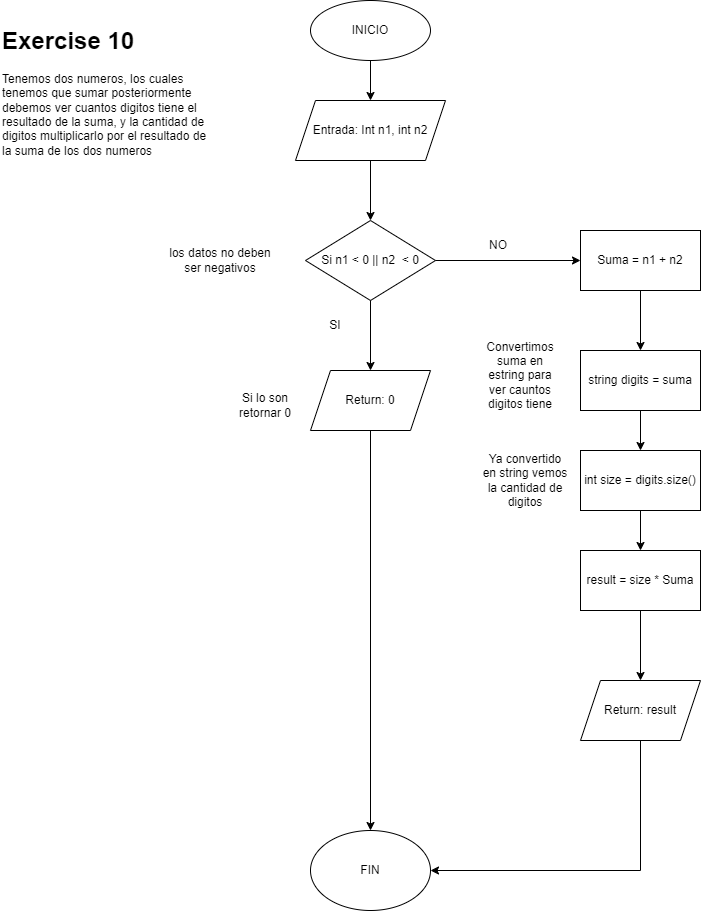

The diagram above was exported from draw.io. Its source (the exported page's mxGraphModel, read from the mxfile embedded in the PNG):
<mxGraphModel dx="1290" dy="557" grid="1" gridSize="10" guides="1" tooltips="1" connect="1" arrows="1" fold="1" page="1" pageScale="1" pageWidth="827" pageHeight="1169" math="0" shadow="0">
  <root>
    <mxCell id="WIyWlLk6GJQsqaUBKTNV-0" />
    <mxCell id="WIyWlLk6GJQsqaUBKTNV-1" parent="WIyWlLk6GJQsqaUBKTNV-0" />
    <mxCell id="m6q_MVJnBD2V6fGbeER5-2" value="&lt;h1 style=&quot;margin-top: 0px;&quot;&gt;Exercise 10&lt;/h1&gt;&lt;div&gt;Tenemos dos numeros, los cuales tenemos que sumar posteriormente debemos ver cuantos digitos tiene el resultado de la suma, y la cantidad de digitos multiplicarlo por el resultado de la suma de los dos numeros&lt;/div&gt;" style="text;html=1;whiteSpace=wrap;overflow=hidden;rounded=0;" vertex="1" parent="WIyWlLk6GJQsqaUBKTNV-1">
      <mxGeometry x="10" y="40" width="210" height="200" as="geometry" />
    </mxCell>
    <mxCell id="m6q_MVJnBD2V6fGbeER5-15" value="" style="edgeStyle=orthogonalEdgeStyle;rounded=0;orthogonalLoop=1;jettySize=auto;html=1;" edge="1" parent="WIyWlLk6GJQsqaUBKTNV-1" source="m6q_MVJnBD2V6fGbeER5-3" target="m6q_MVJnBD2V6fGbeER5-5">
      <mxGeometry relative="1" as="geometry" />
    </mxCell>
    <mxCell id="m6q_MVJnBD2V6fGbeER5-3" value="INICIO" style="ellipse;whiteSpace=wrap;html=1;" vertex="1" parent="WIyWlLk6GJQsqaUBKTNV-1">
      <mxGeometry x="320" y="20" width="120" height="60" as="geometry" />
    </mxCell>
    <mxCell id="m6q_MVJnBD2V6fGbeER5-4" value="FIN" style="ellipse;whiteSpace=wrap;html=1;" vertex="1" parent="WIyWlLk6GJQsqaUBKTNV-1">
      <mxGeometry x="320" y="850" width="120" height="80" as="geometry" />
    </mxCell>
    <mxCell id="m6q_MVJnBD2V6fGbeER5-16" value="" style="edgeStyle=orthogonalEdgeStyle;rounded=0;orthogonalLoop=1;jettySize=auto;html=1;" edge="1" parent="WIyWlLk6GJQsqaUBKTNV-1" source="m6q_MVJnBD2V6fGbeER5-5" target="m6q_MVJnBD2V6fGbeER5-6">
      <mxGeometry relative="1" as="geometry" />
    </mxCell>
    <mxCell id="m6q_MVJnBD2V6fGbeER5-5" value="Entrada: Int n1, int n2" style="shape=parallelogram;perimeter=parallelogramPerimeter;whiteSpace=wrap;html=1;fixedSize=1;" vertex="1" parent="WIyWlLk6GJQsqaUBKTNV-1">
      <mxGeometry x="305" y="120" width="150" height="60" as="geometry" />
    </mxCell>
    <mxCell id="m6q_MVJnBD2V6fGbeER5-6" value="Si n1 &amp;lt; 0 || n2&amp;nbsp; &amp;lt; 0" style="rhombus;whiteSpace=wrap;html=1;" vertex="1" parent="WIyWlLk6GJQsqaUBKTNV-1">
      <mxGeometry x="315" y="240" width="130" height="80" as="geometry" />
    </mxCell>
    <mxCell id="m6q_MVJnBD2V6fGbeER5-20" value="" style="edgeStyle=orthogonalEdgeStyle;rounded=0;orthogonalLoop=1;jettySize=auto;html=1;" edge="1" parent="WIyWlLk6GJQsqaUBKTNV-1" source="m6q_MVJnBD2V6fGbeER5-8" target="m6q_MVJnBD2V6fGbeER5-9">
      <mxGeometry relative="1" as="geometry" />
    </mxCell>
    <mxCell id="m6q_MVJnBD2V6fGbeER5-8" value="Suma = n1 + n2" style="rounded=0;whiteSpace=wrap;html=1;" vertex="1" parent="WIyWlLk6GJQsqaUBKTNV-1">
      <mxGeometry x="590" y="250" width="120" height="60" as="geometry" />
    </mxCell>
    <mxCell id="m6q_MVJnBD2V6fGbeER5-21" value="" style="edgeStyle=orthogonalEdgeStyle;rounded=0;orthogonalLoop=1;jettySize=auto;html=1;" edge="1" parent="WIyWlLk6GJQsqaUBKTNV-1" source="m6q_MVJnBD2V6fGbeER5-9" target="m6q_MVJnBD2V6fGbeER5-10">
      <mxGeometry relative="1" as="geometry" />
    </mxCell>
    <mxCell id="m6q_MVJnBD2V6fGbeER5-9" value="string digits = suma" style="rounded=0;whiteSpace=wrap;html=1;" vertex="1" parent="WIyWlLk6GJQsqaUBKTNV-1">
      <mxGeometry x="590" y="370" width="120" height="60" as="geometry" />
    </mxCell>
    <mxCell id="m6q_MVJnBD2V6fGbeER5-22" value="" style="edgeStyle=orthogonalEdgeStyle;rounded=0;orthogonalLoop=1;jettySize=auto;html=1;" edge="1" parent="WIyWlLk6GJQsqaUBKTNV-1" source="m6q_MVJnBD2V6fGbeER5-10" target="m6q_MVJnBD2V6fGbeER5-11">
      <mxGeometry relative="1" as="geometry" />
    </mxCell>
    <mxCell id="m6q_MVJnBD2V6fGbeER5-10" value="int size = digits.size()" style="rounded=0;whiteSpace=wrap;html=1;" vertex="1" parent="WIyWlLk6GJQsqaUBKTNV-1">
      <mxGeometry x="590" y="470" width="120" height="60" as="geometry" />
    </mxCell>
    <mxCell id="m6q_MVJnBD2V6fGbeER5-23" value="" style="edgeStyle=orthogonalEdgeStyle;rounded=0;orthogonalLoop=1;jettySize=auto;html=1;" edge="1" parent="WIyWlLk6GJQsqaUBKTNV-1" source="m6q_MVJnBD2V6fGbeER5-11" target="m6q_MVJnBD2V6fGbeER5-13">
      <mxGeometry relative="1" as="geometry" />
    </mxCell>
    <mxCell id="m6q_MVJnBD2V6fGbeER5-11" value="result = size * Suma" style="rounded=0;whiteSpace=wrap;html=1;" vertex="1" parent="WIyWlLk6GJQsqaUBKTNV-1">
      <mxGeometry x="590" y="570" width="120" height="60" as="geometry" />
    </mxCell>
    <mxCell id="m6q_MVJnBD2V6fGbeER5-13" value="Return: result" style="shape=parallelogram;perimeter=parallelogramPerimeter;whiteSpace=wrap;html=1;fixedSize=1;" vertex="1" parent="WIyWlLk6GJQsqaUBKTNV-1">
      <mxGeometry x="590" y="700" width="120" height="60" as="geometry" />
    </mxCell>
    <mxCell id="m6q_MVJnBD2V6fGbeER5-14" value="Return: 0" style="shape=parallelogram;perimeter=parallelogramPerimeter;whiteSpace=wrap;html=1;fixedSize=1;" vertex="1" parent="WIyWlLk6GJQsqaUBKTNV-1">
      <mxGeometry x="320" y="390" width="120" height="60" as="geometry" />
    </mxCell>
    <mxCell id="m6q_MVJnBD2V6fGbeER5-17" value="" style="endArrow=classic;html=1;rounded=0;exitX=1;exitY=0.5;exitDx=0;exitDy=0;entryX=0;entryY=0.5;entryDx=0;entryDy=0;" edge="1" parent="WIyWlLk6GJQsqaUBKTNV-1" source="m6q_MVJnBD2V6fGbeER5-6" target="m6q_MVJnBD2V6fGbeER5-8">
      <mxGeometry width="50" height="50" relative="1" as="geometry">
        <mxPoint x="390" y="220" as="sourcePoint" />
        <mxPoint x="440" y="170" as="targetPoint" />
      </mxGeometry>
    </mxCell>
    <mxCell id="m6q_MVJnBD2V6fGbeER5-18" value="" style="endArrow=classic;html=1;rounded=0;exitX=0.5;exitY=1;exitDx=0;exitDy=0;entryX=0.5;entryY=0;entryDx=0;entryDy=0;" edge="1" parent="WIyWlLk6GJQsqaUBKTNV-1" source="m6q_MVJnBD2V6fGbeER5-6" target="m6q_MVJnBD2V6fGbeER5-14">
      <mxGeometry width="50" height="50" relative="1" as="geometry">
        <mxPoint x="390" y="320" as="sourcePoint" />
        <mxPoint x="440" y="270" as="targetPoint" />
      </mxGeometry>
    </mxCell>
    <mxCell id="m6q_MVJnBD2V6fGbeER5-19" value="" style="endArrow=classic;html=1;rounded=0;exitX=0.5;exitY=1;exitDx=0;exitDy=0;entryX=0.5;entryY=0;entryDx=0;entryDy=0;" edge="1" parent="WIyWlLk6GJQsqaUBKTNV-1" source="m6q_MVJnBD2V6fGbeER5-14" target="m6q_MVJnBD2V6fGbeER5-4">
      <mxGeometry width="50" height="50" relative="1" as="geometry">
        <mxPoint x="390" y="620" as="sourcePoint" />
        <mxPoint x="440" y="570" as="targetPoint" />
      </mxGeometry>
    </mxCell>
    <mxCell id="m6q_MVJnBD2V6fGbeER5-24" value="" style="endArrow=classic;html=1;rounded=0;entryX=1;entryY=0.5;entryDx=0;entryDy=0;" edge="1" parent="WIyWlLk6GJQsqaUBKTNV-1" target="m6q_MVJnBD2V6fGbeER5-4">
      <mxGeometry width="50" height="50" relative="1" as="geometry">
        <mxPoint x="650" y="890" as="sourcePoint" />
        <mxPoint x="440" y="770" as="targetPoint" />
      </mxGeometry>
    </mxCell>
    <mxCell id="m6q_MVJnBD2V6fGbeER5-25" value="" style="endArrow=none;html=1;rounded=0;entryX=0.5;entryY=1;entryDx=0;entryDy=0;" edge="1" parent="WIyWlLk6GJQsqaUBKTNV-1" target="m6q_MVJnBD2V6fGbeER5-13">
      <mxGeometry width="50" height="50" relative="1" as="geometry">
        <mxPoint x="650" y="890" as="sourcePoint" />
        <mxPoint x="440" y="770" as="targetPoint" />
      </mxGeometry>
    </mxCell>
    <mxCell id="m6q_MVJnBD2V6fGbeER5-26" value="&lt;font style=&quot;vertical-align: inherit;&quot;&gt;&lt;font style=&quot;vertical-align: inherit;&quot;&gt;&lt;font style=&quot;vertical-align: inherit;&quot;&gt;&lt;font style=&quot;vertical-align: inherit;&quot;&gt;los datos no deben ser negativos&lt;/font&gt;&lt;/font&gt;&lt;/font&gt;&lt;/font&gt;" style="text;html=1;align=center;verticalAlign=middle;whiteSpace=wrap;rounded=0;" vertex="1" parent="WIyWlLk6GJQsqaUBKTNV-1">
      <mxGeometry x="170" y="265" width="120" height="30" as="geometry" />
    </mxCell>
    <mxCell id="m6q_MVJnBD2V6fGbeER5-27" value="&lt;font style=&quot;vertical-align: inherit;&quot;&gt;&lt;font style=&quot;vertical-align: inherit;&quot;&gt;Si lo son retornar 0&lt;/font&gt;&lt;/font&gt;" style="text;html=1;align=center;verticalAlign=middle;whiteSpace=wrap;rounded=0;" vertex="1" parent="WIyWlLk6GJQsqaUBKTNV-1">
      <mxGeometry x="245" y="410" width="60" height="30" as="geometry" />
    </mxCell>
    <mxCell id="m6q_MVJnBD2V6fGbeER5-28" value="&lt;font style=&quot;vertical-align: inherit;&quot;&gt;&lt;font style=&quot;vertical-align: inherit;&quot;&gt;SI&lt;/font&gt;&lt;/font&gt;" style="text;html=1;align=center;verticalAlign=middle;whiteSpace=wrap;rounded=0;" vertex="1" parent="WIyWlLk6GJQsqaUBKTNV-1">
      <mxGeometry x="315" y="330" width="60" height="30" as="geometry" />
    </mxCell>
    <mxCell id="m6q_MVJnBD2V6fGbeER5-31" value="&lt;font style=&quot;vertical-align: inherit;&quot;&gt;&lt;font style=&quot;vertical-align: inherit;&quot;&gt;&lt;font style=&quot;vertical-align: inherit;&quot;&gt;&lt;font style=&quot;vertical-align: inherit;&quot;&gt;NO&lt;/font&gt;&lt;/font&gt;&lt;/font&gt;&lt;/font&gt;" style="text;html=1;align=center;verticalAlign=middle;whiteSpace=wrap;rounded=0;" vertex="1" parent="WIyWlLk6GJQsqaUBKTNV-1">
      <mxGeometry x="455" y="250" width="106" height="30" as="geometry" />
    </mxCell>
    <mxCell id="m6q_MVJnBD2V6fGbeER5-32" value="&lt;font style=&quot;vertical-align: inherit;&quot;&gt;&lt;font style=&quot;vertical-align: inherit;&quot;&gt;Convertimos suma en estring para ver cauntos digitos tiene&lt;/font&gt;&lt;/font&gt;" style="text;html=1;align=center;verticalAlign=middle;whiteSpace=wrap;rounded=0;" vertex="1" parent="WIyWlLk6GJQsqaUBKTNV-1">
      <mxGeometry x="490" y="380" width="80" height="30" as="geometry" />
    </mxCell>
    <mxCell id="m6q_MVJnBD2V6fGbeER5-33" value="&lt;font style=&quot;vertical-align: inherit;&quot;&gt;&lt;font style=&quot;vertical-align: inherit;&quot;&gt;Ya convertido en string vemos la cantidad de digitos&lt;/font&gt;&lt;/font&gt;" style="text;html=1;align=center;verticalAlign=middle;whiteSpace=wrap;rounded=0;" vertex="1" parent="WIyWlLk6GJQsqaUBKTNV-1">
      <mxGeometry x="490" y="485" width="90" height="30" as="geometry" />
    </mxCell>
  </root>
</mxGraphModel>